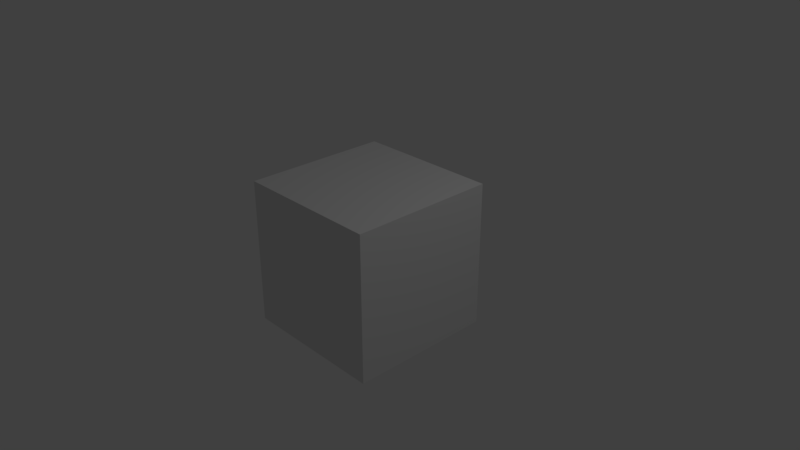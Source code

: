 # Source: EditMode.blend  (saved by Blender 2.78.0; exported with 4.5.12 LTS)
import bpy
from mathutils import Matrix  # noqa: F401  (used for matrix-valued properties, if any)

bpy.ops.wm.read_factory_settings(use_empty=True)
scene = bpy.context.scene
scene.name = 'Scene'

# ---- collections
col_collection_1 = bpy.data.collections.new('Collection 1'); scene.collection.children.link(col_collection_1)

# ---- materials (node trees are filled in below, after node groups)
mat_material = bpy.data.materials.new('Material')
mat_material.alpha_threshold = 0.0
mat_material.use_transparent_shadow = False
mat_material.roughness = 0.5
mat_material.line_color = (0.0, 0.0, 0.0, 1.0)

# ---- material node trees

# ---- world
world_world = bpy.data.worlds.new('World'); scene.world = world_world
world_world.color = (0.05088, 0.05088, 0.05088)
world_world.use_sun_shadow = False
world_world.sun_shadow_jitter_overblur = 0.0
world_world.cycles.sampling_method = 'MANUAL'

# ---- cameras
cam_camera = bpy.data.cameras.new('Camera')
cam_camera.clip_end = 100.0
cam_camera.lens = 35.0
cam_camera.sensor_width = 32.0
cam_camera.sensor_height = 18.0
cam_camera.ortho_scale = 7.314
cam_camera.dof.focus_distance = 0.0
cam_camera.dof.aperture_fstop = 128.0

# ---- lights
light_lamp = bpy.data.lights.new('Lamp', 'POINT')
light_lamp.transmission_factor = 0.0
light_lamp.cutoff_distance = 30.0
light_lamp.energy = 100.0
light_lamp.shadow_buffer_clip_start = 1.001
light_lamp.shadow_soft_size = 0.1
light_lamp.shadow_maximum_resolution = 0.006
light_lamp.use_absolute_resolution = True

# ---- meshes
me_cube = bpy.data.meshes.new('Cube')
me_cube.from_pydata([(1.0, 1.0, -1.0), (1.0, -1.0, -1.0), (-1.0, -1.0, -1.0), (-1.0, 1.0, -1.0), (1.0, 1.0, 1.0), (1.0, -1.0, 1.0), (-1.0, -1.0, 1.0), (-1.0, 1.0, 1.0)], [], [(0, 1, 2, 3), (4, 7, 6, 5), (0, 4, 5, 1), (1, 5, 6, 2), (2, 6, 7, 3), (4, 0, 3, 7)])
me_cube.materials.append(mat_material)
me_cube.use_remesh_preserve_volume = False
me_cube.use_remesh_preserve_attributes = False
me_cube.use_mirror_vertex_groups = False
me_cube.update()

# ---- objects
ob_cube = bpy.data.objects.new('Cube', me_cube)
ob_lamp = bpy.data.objects.new('Lamp', light_lamp)
ob_camera = bpy.data.objects.new('Camera', cam_camera)

# ---- transforms, parenting, visibility, modifiers, constraints
ob_cube.location = (0.0, 0.0, 0.0)
ob_cube.lock_rotations_4d = False
ob_cube.empty_display_type = 'ARROWS'
ob_cube.lineart.crease_threshold = 0.0
ob_lamp.location = (4.076, 1.005, 5.904)
ob_lamp.rotation_euler = (0.6503, 0.05522, 1.866)
ob_lamp.lock_rotations_4d = False
ob_lamp.empty_display_type = 'ARROWS'
ob_lamp.color = (0.0, 0.0, 0.0, 0.0)
ob_lamp.lineart.crease_threshold = 0.0
ob_camera.location = (7.481, -6.508, 5.344)
ob_camera.rotation_euler = (1.109, 0.0, 0.8149)
ob_camera.lock_rotations_4d = False
ob_camera.empty_display_type = 'ARROWS'
ob_camera.color = (0.0, 0.0, 0.0, 0.0)
ob_camera.display_type = 'WIRE'
ob_camera.lineart.crease_threshold = 0.0

# ---- collection membership
col_collection_1.objects.link(ob_cube)
col_collection_1.objects.link(ob_lamp)
col_collection_1.objects.link(ob_camera)

# ---- scene / render settings (as saved in the file)
scene.camera = ob_camera
scene.frame_start = 1; scene.frame_end = 250; scene.frame_set(1)
scene.render.engine = 'BLENDER_EEVEE_NEXT'
scene.render.resolution_percentage = 50
scene.render.dither_intensity = 0.0
scene.cycles.use_denoising = False
scene.cycles.samples = 128
scene.cycles.sampling_pattern = 'TABULATED_SOBOL'
scene.cycles.light_sampling_threshold = 0.0
scene.cycles.use_adaptive_sampling = False
scene.cycles.use_light_tree = False
scene.cycles.blur_glossy = 0.0
scene.cycles.sample_clamp_indirect = 0.0
scene.view_settings.view_transform = 'Standard'
bpy.context.view_layer.update()
